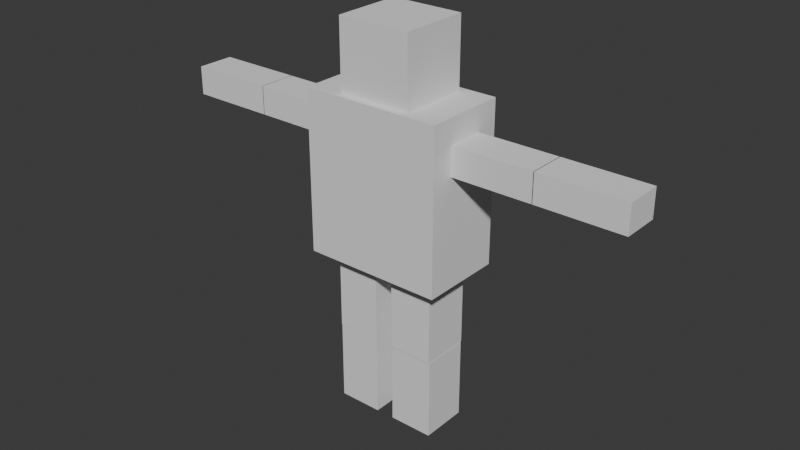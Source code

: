 # Source: playerFirstPerson.blend  (saved by Blender 4.0.36; exported with 4.5.12 LTS)
import bpy
from mathutils import Matrix  # noqa: F401  (used for matrix-valued properties, if any)

bpy.ops.wm.read_factory_settings(use_empty=True)
scene = bpy.context.scene
scene.name = 'Scene'

# ---- collections
col_collection = bpy.data.collections.new('Collection'); scene.collection.children.link(col_collection)

# ---- world
world_world = bpy.data.worlds.new('World'); scene.world = world_world
world_world.use_nodes = True; world_world.node_tree.nodes.clear()
_N = world_world.node_tree.nodes; _L = world_world.node_tree.links
n0 = _N.new('ShaderNodeOutputWorld'); n0.name = 'World Output'; n0.location = (300, 300)
n1 = _N.new('ShaderNodeBackground'); n1.name = 'Background'; n1.location = (10, 300)
n1.inputs[0].default_value = (0.05088, 0.05088, 0.05088, 1.0)
_L.new(n1.outputs[0], n0.inputs[0])
n0.is_active_output = True
world_world.color = (0.05088, 0.05088, 0.05088)
world_world.use_sun_shadow = False
world_world.sun_shadow_jitter_overblur = 0.0

# ---- meshes
me_head = bpy.data.meshes.new('head')
me_head.from_pydata([(-0.4808, -0.4568, 4.243), (-0.4808, -0.4568, 5.157), (-0.4808, 0.4568, 4.243), (-0.4808, 0.4568, 5.157), (0.4808, -0.4568, 4.243), (0.4808, -0.4568, 5.157), (0.4808, 0.4568, 4.243), (0.4808, 0.4568, 5.157)], [], [(0, 1, 3, 2), (2, 3, 7, 6), (6, 7, 5, 4), (4, 5, 1, 0), (2, 6, 4, 0), (7, 3, 1, 5)])
_uv = me_head.uv_layers.new(name='UVMap')
_uv.uv.foreach_set('vector', [0.375, 0.0, 0.625, 0.0, 0.625, 0.25, 0.375, 0.25, 0.375, 0.25, 0.625, 0.25, 0.625, 0.5, 0.375, 0.5, 0.375, 0.5, 0.625, 0.5, 0.625, 0.75, 0.375, 0.75, 0.375, 0.75, 0.625, 0.75, 0.625, 1.0, 0.375, 1.0, 0.125, 0.5, 0.375, 0.5, 0.375, 0.75, 0.125, 0.75, 0.625, 0.5, 0.875, 0.5, 0.875, 0.75, 0.625, 0.75])
me_head.update()
me_arm_right = bpy.data.meshes.new('arm_right')
me_arm_right.from_pydata([(0.8447, 0.2452, 3.936), (0.8447, 0.2452, 3.565), (0.8447, -0.2452, 3.936), (0.8447, -0.2452, 3.565), (1.976, 0.2452, 3.936), (1.976, 0.2452, 3.565), (1.976, -0.2452, 3.936), (1.976, -0.2452, 3.565)], [], [(0, 1, 3, 2), (2, 3, 7, 6), (6, 7, 5, 4), (4, 5, 1, 0), (2, 6, 4, 0), (7, 3, 1, 5)])
_uv = me_arm_right.uv_layers.new(name='UVMap')
_uv.uv.foreach_set('vector', [0.375, 0.0, 0.625, 0.0, 0.625, 0.25, 0.375, 0.25, 0.375, 0.25, 0.625, 0.25, 0.625, 0.5, 0.375, 0.5, 0.375, 0.5, 0.625, 0.5, 0.625, 0.75, 0.375, 0.75, 0.375, 0.75, 0.625, 0.75, 0.625, 1.0, 0.375, 1.0, 0.125, 0.5, 0.375, 0.5, 0.375, 0.75, 0.125, 0.75, 0.625, 0.5, 0.875, 0.5, 0.875, 0.75, 0.625, 0.75])
me_arm_right.update()
me_arm_left = bpy.data.meshes.new('arm_left')
me_arm_left.from_pydata([(-1.984, 0.2452, 3.936), (-1.984, 0.2452, 3.565), (-1.984, -0.2452, 3.936), (-1.984, -0.2452, 3.565), (-0.8533, 0.2452, 3.936), (-0.8533, 0.2452, 3.565), (-0.8533, -0.2452, 3.936), (-0.8533, -0.2452, 3.565)], [], [(0, 1, 3, 2), (2, 3, 7, 6), (6, 7, 5, 4), (4, 5, 1, 0), (2, 6, 4, 0), (7, 3, 1, 5)])
_uv = me_arm_left.uv_layers.new(name='UVMap')
_uv.uv.foreach_set('vector', [0.375, 0.0, 0.625, 0.0, 0.625, 0.25, 0.375, 0.25, 0.375, 0.25, 0.625, 0.25, 0.625, 0.5, 0.375, 0.5, 0.375, 0.5, 0.625, 0.5, 0.625, 0.75, 0.375, 0.75, 0.375, 0.75, 0.625, 0.75, 0.625, 1.0, 0.375, 1.0, 0.125, 0.5, 0.375, 0.5, 0.375, 0.75, 0.125, 0.75, 0.625, 0.5, 0.875, 0.5, 0.875, 0.75, 0.625, 0.75])
me_arm_left.update()
me_arm_right_2 = bpy.data.meshes.new('arm_right_2')
me_arm_right_2.from_pydata([(1.967, 0.2452, 3.936), (1.967, 0.2452, 3.565), (1.967, -0.2452, 3.936), (1.967, -0.2452, 3.565), (3.098, 0.2452, 3.936), (3.098, 0.2452, 3.565), (3.098, -0.2452, 3.936), (3.098, -0.2452, 3.565)], [], [(0, 1, 3, 2), (2, 3, 7, 6), (6, 7, 5, 4), (4, 5, 1, 0), (2, 6, 4, 0), (7, 3, 1, 5)])
_uv = me_arm_right_2.uv_layers.new(name='UVMap')
_uv.uv.foreach_set('vector', [0.375, 0.0, 0.625, 0.0, 0.625, 0.25, 0.375, 0.25, 0.375, 0.25, 0.625, 0.25, 0.625, 0.5, 0.375, 0.5, 0.375, 0.5, 0.625, 0.5, 0.625, 0.75, 0.375, 0.75, 0.375, 0.75, 0.625, 0.75, 0.625, 1.0, 0.375, 1.0, 0.125, 0.5, 0.375, 0.5, 0.375, 0.75, 0.125, 0.75, 0.625, 0.5, 0.875, 0.5, 0.875, 0.75, 0.625, 0.75])
me_arm_right_2.update()
me_arm_left_2 = bpy.data.meshes.new('arm_left_2')
me_arm_left_2.from_pydata([(-3.107, 0.2452, 3.936), (-3.107, 0.2452, 3.565), (-3.107, -0.2452, 3.936), (-3.107, -0.2452, 3.565), (-1.976, 0.2452, 3.936), (-1.976, 0.2452, 3.565), (-1.976, -0.2452, 3.936), (-1.976, -0.2452, 3.565)], [], [(0, 1, 3, 2), (2, 3, 7, 6), (6, 7, 5, 4), (4, 5, 1, 0), (2, 6, 4, 0), (7, 3, 1, 5)])
_uv = me_arm_left_2.uv_layers.new(name='UVMap')
_uv.uv.foreach_set('vector', [0.375, 0.0, 0.625, 0.0, 0.625, 0.25, 0.375, 0.25, 0.375, 0.25, 0.625, 0.25, 0.625, 0.5, 0.375, 0.5, 0.375, 0.5, 0.625, 0.5, 0.625, 0.75, 0.375, 0.75, 0.375, 0.75, 0.625, 0.75, 0.625, 1.0, 0.375, 1.0, 0.125, 0.5, 0.375, 0.5, 0.375, 0.75, 0.125, 0.75, 0.625, 0.5, 0.875, 0.5, 0.875, 0.75, 0.625, 0.75])
me_arm_left_2.update()
me_torso = bpy.data.meshes.new('torso')
me_torso.from_pydata([(-0.9175, -0.547, 2.147), (-0.9175, -0.547, 4.259), (-0.9175, 0.547, 2.147), (-0.9175, 0.547, 4.259), (0.9175, -0.547, 2.147), (0.9175, -0.547, 4.259), (0.9175, 0.547, 2.147), (0.9175, 0.547, 4.259)], [], [(0, 1, 3, 2), (2, 3, 7, 6), (6, 7, 5, 4), (4, 5, 1, 0), (2, 6, 4, 0), (7, 3, 1, 5)])
_uv = me_torso.uv_layers.new(name='UVMap')
_uv.uv.foreach_set('vector', [0.375, 0.0, 0.625, 0.0, 0.625, 0.25, 0.375, 0.25, 0.375, 0.25, 0.625, 0.25, 0.625, 0.5, 0.375, 0.5, 0.375, 0.5, 0.625, 0.5, 0.625, 0.75, 0.375, 0.75, 0.375, 0.75, 0.625, 0.75, 0.625, 1.0, 0.375, 1.0, 0.125, 0.5, 0.375, 0.5, 0.375, 0.75, 0.125, 0.75, 0.625, 0.5, 0.875, 0.5, 0.875, 0.75, 0.625, 0.75])
me_torso.update()
me_leg_left = bpy.data.meshes.new('leg_left')
me_leg_left.from_pydata([(-0.6905, -0.3222, 1.079), (-0.6905, -0.3222, 2.148), (-0.6905, 0.3222, 1.079), (-0.6905, 0.3222, 2.148), (-0.1112, -0.3222, 1.079), (-0.1112, -0.3222, 2.148), (-0.1112, 0.3222, 1.079), (-0.1112, 0.3222, 2.148)], [], [(0, 1, 3, 2), (2, 3, 7, 6), (6, 7, 5, 4), (4, 5, 1, 0), (2, 6, 4, 0), (7, 3, 1, 5)])
_uv = me_leg_left.uv_layers.new(name='UVMap')
_uv.uv.foreach_set('vector', [0.375, 0.0, 0.625, 0.0, 0.625, 0.25, 0.375, 0.25, 0.375, 0.25, 0.625, 0.25, 0.625, 0.5, 0.375, 0.5, 0.375, 0.5, 0.625, 0.5, 0.625, 0.75, 0.375, 0.75, 0.375, 0.75, 0.625, 0.75, 0.625, 1.0, 0.375, 1.0, 0.125, 0.5, 0.375, 0.5, 0.375, 0.75, 0.125, 0.75, 0.625, 0.5, 0.875, 0.5, 0.875, 0.75, 0.625, 0.75])
me_leg_left.update()
me_leg_right = bpy.data.meshes.new('leg_right')
me_leg_right.from_pydata([(0.1288, -0.3226, 1.079), (0.1288, -0.3226, 2.148), (0.1288, 0.3226, 1.079), (0.1288, 0.3226, 2.148), (0.708, -0.3226, 1.079), (0.708, -0.3226, 2.148), (0.708, 0.3226, 1.079), (0.708, 0.3226, 2.148)], [], [(0, 1, 3, 2), (2, 3, 7, 6), (6, 7, 5, 4), (4, 5, 1, 0), (2, 6, 4, 0), (7, 3, 1, 5)])
_uv = me_leg_right.uv_layers.new(name='UVMap')
_uv.uv.foreach_set('vector', [0.375, 0.0, 0.625, 0.0, 0.625, 0.25, 0.375, 0.25, 0.375, 0.25, 0.625, 0.25, 0.625, 0.5, 0.375, 0.5, 0.375, 0.5, 0.625, 0.5, 0.625, 0.75, 0.375, 0.75, 0.375, 0.75, 0.625, 0.75, 0.625, 1.0, 0.375, 1.0, 0.125, 0.5, 0.375, 0.5, 0.375, 0.75, 0.125, 0.75, 0.625, 0.5, 0.875, 0.5, 0.875, 0.75, 0.625, 0.75])
me_leg_right.update()
me_leg_left_2 = bpy.data.meshes.new('leg_left_2')
me_leg_left_2.from_pydata([(-0.6905, -0.3153, 0.006324), (-0.6905, -0.3153, 1.075), (-0.6905, 0.3153, 0.006324), (-0.6905, 0.3153, 1.075), (-0.1112, -0.3153, 0.006324), (-0.1112, -0.3153, 1.075), (-0.1112, 0.3153, 0.006324), (-0.1112, 0.3153, 1.075)], [], [(0, 1, 3, 2), (2, 3, 7, 6), (6, 7, 5, 4), (4, 5, 1, 0), (2, 6, 4, 0), (7, 3, 1, 5)])
_uv = me_leg_left_2.uv_layers.new(name='UVMap')
_uv.uv.foreach_set('vector', [0.375, 0.0, 0.625, 0.0, 0.625, 0.25, 0.375, 0.25, 0.375, 0.25, 0.625, 0.25, 0.625, 0.5, 0.375, 0.5, 0.375, 0.5, 0.625, 0.5, 0.625, 0.75, 0.375, 0.75, 0.375, 0.75, 0.625, 0.75, 0.625, 1.0, 0.375, 1.0, 0.125, 0.5, 0.375, 0.5, 0.375, 0.75, 0.125, 0.75, 0.625, 0.5, 0.875, 0.5, 0.875, 0.75, 0.625, 0.75])
me_leg_left_2.update()
me_leg_right_2 = bpy.data.meshes.new('leg_right_2')
me_leg_right_2.from_pydata([(0.1323, -0.3102, 0.006324), (0.1323, -0.3102, 1.075), (0.1323, 0.3102, 0.006324), (0.1323, 0.3102, 1.075), (0.7116, -0.3102, 0.006324), (0.7116, -0.3102, 1.075), (0.7116, 0.3102, 0.006324), (0.7116, 0.3102, 1.075)], [], [(0, 1, 3, 2), (2, 3, 7, 6), (6, 7, 5, 4), (4, 5, 1, 0), (2, 6, 4, 0), (7, 3, 1, 5)])
_uv = me_leg_right_2.uv_layers.new(name='UVMap')
_uv.uv.foreach_set('vector', [0.375, 0.0, 0.625, 0.0, 0.625, 0.25, 0.375, 0.25, 0.375, 0.25, 0.625, 0.25, 0.625, 0.5, 0.375, 0.5, 0.375, 0.5, 0.625, 0.5, 0.625, 0.75, 0.375, 0.75, 0.375, 0.75, 0.625, 0.75, 0.625, 1.0, 0.375, 1.0, 0.125, 0.5, 0.375, 0.5, 0.375, 0.75, 0.125, 0.75, 0.625, 0.5, 0.875, 0.5, 0.875, 0.75, 0.625, 0.75])
me_leg_right_2.update()

# ---- objects
ob_head = bpy.data.objects.new('head', me_head)
ob_arm_right = bpy.data.objects.new('arm_right', me_arm_right)
ob_arm_left = bpy.data.objects.new('arm_left', me_arm_left)
ob_arm_right_2 = bpy.data.objects.new('arm_right_2', me_arm_right_2)
ob_arm_left_2 = bpy.data.objects.new('arm_left_2', me_arm_left_2)
ob_torso = bpy.data.objects.new('torso', me_torso)
ob_leg_left = bpy.data.objects.new('leg_left', me_leg_left)
ob_leg_right = bpy.data.objects.new('leg_right', me_leg_right)
ob_leg_left_2 = bpy.data.objects.new('leg_left_2', me_leg_left_2)
ob_leg_right_2 = bpy.data.objects.new('leg_right_2', me_leg_right_2)

# ---- transforms, parenting, visibility, modifiers, constraints
ob_head.location = (0.0, 0.0, 0.0)
_vg = ob_head.vertex_groups.new(name='Bone')
_m = ob_head.modifiers.new('Armature', 'ARMATURE')
ob_arm_right.location = (0.0, 0.0, 0.0)
_vg = ob_arm_right.vertex_groups.new(name='Bone')
_m = ob_arm_right.modifiers.new('Armature', 'ARMATURE')
ob_arm_left.location = (0.0, 0.0, 0.0)
_vg = ob_arm_left.vertex_groups.new(name='Bone')
_m = ob_arm_left.modifiers.new('Armature', 'ARMATURE')
ob_arm_right_2.location = (0.0, 0.0, 0.0)
_vg = ob_arm_right_2.vertex_groups.new(name='Bone')
_m = ob_arm_right_2.modifiers.new('Armature', 'ARMATURE')
ob_arm_left_2.location = (0.0, 0.0, 0.0)
_vg = ob_arm_left_2.vertex_groups.new(name='Bone')
_m = ob_arm_left_2.modifiers.new('Armature', 'ARMATURE')
ob_torso.location = (0.0, 0.0, 0.0)
_vg = ob_torso.vertex_groups.new(name='Bone')
_m = ob_torso.modifiers.new('Armature', 'ARMATURE')
ob_leg_left.location = (0.0, 0.0, 0.0)
_vg = ob_leg_left.vertex_groups.new(name='Bone')
_m = ob_leg_left.modifiers.new('Armature', 'ARMATURE')
ob_leg_right.location = (0.0, 0.0, 0.0)
_vg = ob_leg_right.vertex_groups.new(name='Bone')
_m = ob_leg_right.modifiers.new('Armature', 'ARMATURE')
ob_leg_left_2.location = (0.0, 0.0, 0.0)
_vg = ob_leg_left_2.vertex_groups.new(name='Bone')
_m = ob_leg_left_2.modifiers.new('Armature', 'ARMATURE')
ob_leg_right_2.location = (0.0, 0.0, 0.0)
_vg = ob_leg_right_2.vertex_groups.new(name='Bone')
_m = ob_leg_right_2.modifiers.new('Armature', 'ARMATURE')

# ---- collection membership
col_collection.objects.link(ob_head)
col_collection.objects.link(ob_arm_right)
col_collection.objects.link(ob_arm_left)
col_collection.objects.link(ob_arm_right_2)
col_collection.objects.link(ob_arm_left_2)
col_collection.objects.link(ob_torso)
col_collection.objects.link(ob_leg_left)
col_collection.objects.link(ob_leg_right)
col_collection.objects.link(ob_leg_left_2)
col_collection.objects.link(ob_leg_right_2)

# ---- scene / render settings (as saved in the file)
scene.frame_start = 1; scene.frame_end = 250; scene.frame_set(0)
scene.render.engine = 'BLENDER_EEVEE_NEXT'
scene.cycles.sampling_pattern = 'TABULATED_SOBOL'
bpy.context.view_layer.update()

# ---- added for rendering (the .blend has no active camera and no usable light): camera, sun
cam_auto = bpy.data.cameras.new('AutoCamera')
cam_auto.lens = 50.0
cam_auto.sensor_width = 36.0
cam_auto.clip_end = 1000.0
ob_auto_camera = bpy.data.objects.new('AutoCamera', cam_auto)
scene.collection.objects.link(ob_auto_camera)
ob_auto_camera.location = (7.52517, -9.0354, 8.60505)
ob_auto_camera.rotation_euler = (1.09748, -7.21219e-08, 0.694738)
scene.camera = ob_auto_camera
light_auto_sun = bpy.data.lights.new('AutoSun', 'SUN')
light_auto_sun.energy = 3.0
light_auto_sun.angle = 0.0523599
ob_auto_sun = bpy.data.objects.new('AutoSun', light_auto_sun)
scene.collection.objects.link(ob_auto_sun)
ob_auto_sun.rotation_euler = (0.872665, 0.174533, 0.523599)
bpy.context.view_layer.update()
